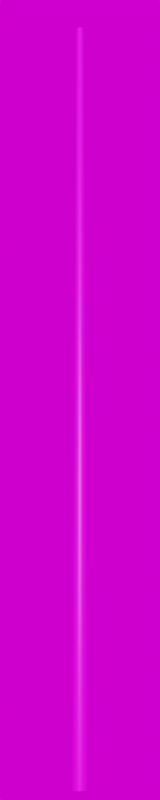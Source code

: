 # Source: Stahl_8500.blend  (saved by Blender 3.3.6; exported with 4.5.12 LTS)
import bpy
from mathutils import Matrix  # noqa: F401  (used for matrix-valued properties, if any)

bpy.ops.wm.read_factory_settings(use_empty=True)
scene = bpy.context.scene
scene.name = 'Scene'

# ---- collections
col_collection = bpy.data.collections.new('Collection'); scene.collection.children.link(col_collection)

# ---- images (referenced by path relative to the original .blend; pixels are not part of the script)
import os
ASSET_DIR = os.environ.get("B2B_ASSET_DIR", "")  # directory of the original .blend (textures are referenced by path, not embedded)
HERE = os.path.dirname(os.path.abspath(__file__))  # packed textures are extracted next to this script under _unpacked/

def load_image(name, relpath, width, height, colorspace="sRGB"):
    """Load a texture the original file referenced (path relative to the .blend, or extracted next to this script)."""
    p = next((c for c in (os.path.join(HERE, relpath), os.path.join(ASSET_DIR, relpath)) if relpath and os.path.exists(c)), "")
    if p:
        img = bpy.data.images.load(p, check_existing=True)
        img.name = name
    else:  # same state as the original file: an image datablock whose file is absent (Cycles renders it pink)
        img = bpy.data.images.new(name, width, height)
        img.source = "FILE"
        img.filepath = "//" + (relpath or name)
    img.colorspace_settings.name = colorspace
    return img
img_galvanized_metal_texture_seamless_hr_jpg_003 = load_image('galvanized-metal-texture-seamless-hr.jpg.003', 'galvanized-metal-texture-seamless-hr.jpg', 1024, 1024, 'sRGB')
img_kloofendal_48d_partly_cloudy_puresky_8k_hdr = load_image('kloofendal_48d_partly_cloudy_puresky_8k.hdr', 'kloofendal_48d_partly_cloudy_puresky_8k.hdr', 1024, 1024, 'Linear Rec.709')

# ---- materials (node trees are filled in below, after node groups)
mat_galvanized_metall_017 = bpy.data.materials.new('galvanized_metall.017')
mat_galvanized_metall_017.roughness = 0.5

# ---- material node trees
mat_galvanized_metall_017.use_nodes = True; mat_galvanized_metall_017.node_tree.nodes.clear()
_N = mat_galvanized_metall_017.node_tree.nodes; _L = mat_galvanized_metall_017.node_tree.links
n0 = _N.new('ShaderNodeBsdfPrincipled'); n0.name = 'Principled BSDF'; n0.location = (1200, 0)
n0.distribution = 'GGX'
n0.subsurface_method = 'RANDOM_WALK_SKIN'
n0.inputs[3].default_value = 1.45
n0.inputs[27].default_value = (0.0, 0.0, 0.0, 1.0)
n0.inputs[28].default_value = 1.0
n1 = _N.new('ShaderNodeOutputMaterial'); n1.name = 'Material Output'; n1.location = (1500, 0)
n2 = _N.new('ShaderNodeTexImage'); n2.name = 'Image Texture'; n2.location = (600, 0)
n2.image = img_galvanized_metal_texture_seamless_hr_jpg_003
_L.new(n2.outputs[0], n0.inputs[0])
_L.new(n0.outputs[0], n1.inputs[0])
n1.is_active_output = True

# ---- world
world_world = bpy.data.worlds.new('World'); scene.world = world_world
world_world.use_nodes = True; world_world.node_tree.nodes.clear()
_N = world_world.node_tree.nodes; _L = world_world.node_tree.links
n0 = _N.new('ShaderNodeOutputWorld'); n0.name = 'World Output'; n0.location = (300, 300)
n1 = _N.new('ShaderNodeBackground'); n1.name = 'Background'; n1.location = (10, 300)
n2 = _N.new('ShaderNodeTexEnvironment'); n2.name = 'Environment Texture'; n2.location = (-280, 280)
n2.image = img_kloofendal_48d_partly_cloudy_puresky_8k_hdr
_L.new(n1.outputs[0], n0.inputs[0])
_L.new(n2.outputs[0], n1.inputs[0])
n0.is_active_output = True
world_world.color = (0.05088, 0.05088, 0.05088)
world_world.use_sun_shadow = False
world_world.sun_shadow_jitter_overblur = 0.0

# ---- cameras
cam_camera = bpy.data.cameras.new('Camera')
cam_camera.lens = 100.0

# ---- meshes
me_mast_8_5m_metalogalva_001 = bpy.data.meshes.new('Mast_8,5m_Metalogalva.001')
me_mast_8_5m_metalogalva_001.from_pydata([(0.0, 0.0, 8.5), (0.0, 0.038, 8.5), (0.0, 0.0805, 0.0), (0.0, 0.0, 8.5), (-0.01454, 0.03511, 8.5), (-0.03081, 0.07437, 0.0), (0.0, 0.0, 8.5), (-0.02687, 0.02687, 8.5), (-0.05692, 0.05692, 0.0), (0.0, 0.0, 8.5), (-0.03511, 0.01454, 8.5), (-0.07437, 0.03081, 0.0), (0.0, 0.0, 8.5), (-0.038, 0.0, 8.5), (-0.0805, 0.0, 0.0), (0.0, 0.0, 8.5), (-0.03511, -0.01454, 8.5), (-0.07437, -0.03081, 0.0), (0.0, 0.0, 8.5), (-0.02687, -0.02687, 8.5), (-0.05692, -0.05692, 0.0), (0.0, 0.0, 8.5), (-0.01454, -0.03511, 8.5), (-0.03081, -0.07437, 0.0), (0.0, 0.0, 8.5), (0.0, -0.038, 8.5), (0.0, -0.0805, 0.0), (0.0, 0.0, 8.5), (0.01454, -0.03511, 8.5), (0.03081, -0.07437, 0.0), (0.0, 0.0, 8.5), (0.02687, -0.02687, 8.5), (0.05692, -0.05692, 0.0), (0.0, 0.0, 8.5), (0.03511, -0.01454, 8.5), (0.07437, -0.03081, 0.0), (0.0, 0.0, 8.5), (0.038, 0.0, 8.5), (0.0805, 0.0, 0.0), (0.0, 0.0, 8.5), (0.03511, 0.01454, 8.5), (0.07437, 0.03081, 0.0), (0.0, 0.0, 8.5), (0.02687, 0.02687, 8.5), (0.05692, 0.05692, 0.0), (0.0, 0.0, 8.5), (0.01454, 0.03511, 8.5), (0.03081, 0.07437, 0.0)], [], [(0, 4, 3), (3, 7, 6), (6, 10, 9), (9, 13, 12), (12, 16, 15), (15, 19, 18), (18, 22, 21), (21, 25, 24), (24, 28, 27), (27, 31, 30), (30, 34, 33), (33, 37, 36), (36, 40, 39), (39, 43, 42), (42, 46, 45), (45, 1, 0), (2, 4, 1), (4, 8, 7), (7, 11, 10), (11, 13, 10), (14, 16, 13), (17, 19, 16), (20, 22, 19), (23, 25, 22), (26, 28, 25), (28, 32, 31), (31, 35, 34), (35, 37, 34), (37, 41, 40), (41, 43, 40), (44, 46, 43), (47, 1, 46), (0, 1, 4), (3, 4, 7), (6, 7, 10), (9, 10, 13), (12, 13, 16), (15, 16, 19), (18, 19, 22), (21, 22, 25), (24, 25, 28), (27, 28, 31), (30, 31, 34), (33, 34, 37), (36, 37, 40), (39, 40, 43), (42, 43, 46), (45, 46, 1), (2, 5, 4), (4, 5, 8), (7, 8, 11), (11, 14, 13), (14, 17, 16), (17, 20, 19), (20, 23, 22), (23, 26, 25), (26, 29, 28), (28, 29, 32), (31, 32, 35), (35, 38, 37), (37, 38, 41), (41, 44, 43), (44, 47, 46), (47, 2, 1)])
me_mast_8_5m_metalogalva_001.polygons.foreach_set('use_smooth', [True] * 64)
_uv = me_mast_8_5m_metalogalva_001.uv_layers.new(name='UVMap')
_uv.uv.foreach_set('vector', [0.0, 17.78, 0.0625, 17.78, 0.0625, 17.78, 0.0625, 17.78, 0.125, 17.78, 0.125, 17.78, 0.125, 17.78, 0.1875, 17.78, 0.1875, 17.78, 0.1875, 17.78, 0.25, 17.78, 0.25, 17.78, 0.25, 17.78, 0.3125, 17.78, 0.3125, 17.78, 0.3125, 17.78, 0.375, 17.78, 0.375, 17.78, 0.375, 17.78, 0.4375, 17.78, 0.4375, 17.78, 0.4375, 17.78, 0.5, 17.78, 0.5, 17.78, 0.5, 17.78, 0.5625, 17.78, 0.5625, 17.78, 0.5625, 17.78, 0.625, 17.78, 0.625, 17.78, 0.625, 17.78, 0.6875, 17.78, 0.6875, 17.78, 0.6875, 17.78, 0.75, 17.78, 0.75, 17.78, 0.75, 17.78, 0.8125, 17.78, 0.8125, 17.78, 0.8125, 17.78, 0.875, 17.78, 0.875, 17.78, 0.875, 17.78, 0.9375, 17.78, 0.9375, 17.78, 0.9375, 17.78, 1.0, 17.78, 1.0, 17.78, 0.0, -9.277, 0.0625, 17.78, 0.0, 17.78, 0.0625, 17.78, 0.125, -9.277, 0.125, 17.78, 0.125, 17.78, 0.1875, -9.277, 0.1875, 17.78, 0.1875, -9.277, 0.25, 17.78, 0.1875, 17.78, 0.25, -9.277, 0.3125, 17.78, 0.25, 17.78, 0.3125, -9.277, 0.375, 17.78, 0.3125, 17.78, 0.375, -9.277, 0.4375, 17.78, 0.375, 17.78, 0.4375, -9.277, 0.5, 17.78, 0.4375, 17.78, 0.5, -9.277, 0.5625, 17.78, 0.5, 17.78, 0.5625, 17.78, 0.625, -9.277, 0.625, 17.78, 0.625, 17.78, 0.6875, -9.277, 0.6875, 17.78, 0.6875, -9.277, 0.75, 17.78, 0.6875, 17.78, 0.75, 17.78, 0.8125, -9.277, 0.8125, 17.78, 0.8125, -9.277, 0.875, 17.78, 0.8125, 17.78, 0.875, -9.277, 0.9375, 17.78, 0.875, 17.78, 0.9375, -9.277, 1.0, 17.78, 0.9375, 17.78, 0.0, 17.78, 0.0, 17.78, 0.0625, 17.78, 0.0625, 17.78, 0.0625, 17.78, 0.125, 17.78, 0.125, 17.78, 0.125, 17.78, 0.1875, 17.78, 0.1875, 17.78, 0.1875, 17.78, 0.25, 17.78, 0.25, 17.78, 0.25, 17.78, 0.3125, 17.78, 0.3125, 17.78, 0.3125, 17.78, 0.375, 17.78, 0.375, 17.78, 0.375, 17.78, 0.4375, 17.78, 0.4375, 17.78, 0.4375, 17.78, 0.5, 17.78, 0.5, 17.78, 0.5, 17.78, 0.5625, 17.78, 0.5625, 17.78, 0.5625, 17.78, 0.625, 17.78, 0.625, 17.78, 0.625, 17.78, 0.6875, 17.78, 0.6875, 17.78, 0.6875, 17.78, 0.75, 17.78, 0.75, 17.78, 0.75, 17.78, 0.8125, 17.78, 0.8125, 17.78, 0.8125, 17.78, 0.875, 17.78, 0.875, 17.78, 0.875, 17.78, 0.9375, 17.78, 0.9375, 17.78, 0.9375, 17.78, 1.0, 17.78, 0.0, -9.277, 0.0625, -9.277, 0.0625, 17.78, 0.0625, 17.78, 0.0625, -9.277, 0.125, -9.277, 0.125, 17.78, 0.125, -9.277, 0.1875, -9.277, 0.1875, -9.277, 0.25, -9.277, 0.25, 17.78, 0.25, -9.277, 0.3125, -9.277, 0.3125, 17.78, 0.3125, -9.277, 0.375, -9.277, 0.375, 17.78, 0.375, -9.277, 0.4375, -9.277, 0.4375, 17.78, 0.4375, -9.277, 0.5, -9.277, 0.5, 17.78, 0.5, -9.277, 0.5625, -9.277, 0.5625, 17.78, 0.5625, 17.78, 0.5625, -9.277, 0.625, -9.277, 0.625, 17.78, 0.625, -9.277, 0.6875, -9.277, 0.6875, -9.277, 0.75, -9.277, 0.75, 17.78, 0.75, 17.78, 0.75, -9.277, 0.8125, -9.277, 0.8125, -9.277, 0.875, -9.277, 0.875, 17.78, 0.875, -9.277, 0.9375, -9.277, 0.9375, 17.78, 0.9375, -9.277, 1.0, -9.277, 1.0, 17.78])
me_mast_8_5m_metalogalva_001.materials.append(mat_galvanized_metall_017)
me_mast_8_5m_metalogalva_001.update()
me_mast_8_5m_metalogalva_001.normals_split_custom_set([tuple(v) for v in zip(*[iter([5.243e-06, 0.0, 1.0, -0.2849, 0.6879, 0.6676, 0.0, 0.0, 1.0, 0.0, 0.0, 1.0, -0.5265, 0.5264, 0.6676, -2.996e-06, 0.0, 1.0, -2.996e-06, 0.0, 1.0, -0.6879, 0.2849, 0.6676, 0.0, 0.0, 1.0, 0.0, 0.0, 1.0, -0.7446, 1.439e-06, 0.6676, 0.0, 0.0, 1.0, 0.0, 0.0, 1.0, -0.6879, -0.2849, 0.6676, -2.996e-06, 0.0, 1.0, -2.996e-06, 0.0, 1.0, -0.5265, -0.5264, 0.6676, 0.0, 0.0, 1.0, 0.0, 0.0, 1.0, -0.2849, -0.6879, 0.6676, 5.243e-06, 0.0, 1.0, 5.243e-06, 0.0, 1.0, -1.262e-06, -0.7446, 0.6676, -5.243e-06, 0.0, 1.0, -5.243e-06, 0.0, 1.0, 0.2849, -0.6879, 0.6676, 0.0, 0.0, 1.0, 0.0, 0.0, 1.0, 0.5265, -0.5264, 0.6676, 2.996e-06, 0.0, 1.0, 2.996e-06, 0.0, 1.0, 0.6879, -0.2849, 0.6676, 0.0, 0.0, 1.0, 0.0, 0.0, 1.0, 0.7446, 0.0, 0.6676, 0.0, 0.0, 1.0, 0.0, 0.0, 1.0, 0.6879, 0.2849, 0.6676, 2.996e-06, 0.0, 1.0, 2.996e-06, 0.0, 1.0, 0.5265, 0.5264, 0.6676, 0.0, 0.0, 1.0, 0.0, 0.0, 1.0, 0.2849, 0.6879, 0.6676, -5.243e-06, 0.0, 1.0, -5.243e-06, 0.0, 1.0, 1.262e-06, 0.7446, 0.6676, 5.243e-06, 0.0, 1.0, -3.271e-06, 1.0, 0.005, -0.2849, 0.6879, 0.6676, 1.262e-06, 0.7446, 0.6676, -0.2849, 0.6879, 0.6676, -0.7071, 0.7071, 0.005, -0.5265, 0.5264, 0.6676, -0.5265, 0.5264, 0.6676, -0.9239, 0.3827, 0.005, -0.6879, 0.2849, 0.6676, -0.9239, 0.3827, 0.005, -0.7446, 1.439e-06, 0.6676, -0.6879, 0.2849, 0.6676, -1.0, -3.378e-06, 0.005, -0.6879, -0.2849, 0.6676, -0.7446, 1.439e-06, 0.6676, -0.9239, -0.3827, 0.005, -0.5265, -0.5264, 0.6676, -0.6879, -0.2849, 0.6676, -0.7071, -0.7071, 0.005, -0.2849, -0.6879, 0.6676, -0.5265, -0.5264, 0.6676, -0.3827, -0.9239, 0.005, -1.262e-06, -0.7446, 0.6676, -0.2849, -0.6879, 0.6676, 3.271e-06, -1.0, 0.005, 0.2849, -0.6879, 0.6676, -1.262e-06, -0.7446, 0.6676, 0.2849, -0.6879, 0.6676, 0.7071, -0.7071, 0.005, 0.5265, -0.5264, 0.6676, 0.5265, -0.5264, 0.6676, 0.9239, -0.3827, 0.005, 0.6879, -0.2849, 0.6676, 0.9239, -0.3827, 0.005, 0.7446, 0.0, 0.6676, 0.6879, -0.2849, 0.6676, 0.7446, 0.0, 0.6676, 0.9239, 0.3827, 0.005, 0.6879, 0.2849, 0.6676, 0.9239, 0.3827, 0.005, 0.5265, 0.5264, 0.6676, 0.6879, 0.2849, 0.6676, 0.7071, 0.7071, 0.005, 0.2849, 0.6879, 0.6676, 0.5265, 0.5264, 0.6676, 0.3827, 0.9239, 0.005, 1.262e-06, 0.7446, 0.6676, 0.2849, 0.6879, 0.6676, 5.243e-06, 0.0, 1.0, 1.262e-06, 0.7446, 0.6676, -0.2849, 0.6879, 0.6676, 0.0, 0.0, 1.0, -0.2849, 0.6879, 0.6676, -0.5265, 0.5264, 0.6676, -2.996e-06, 0.0, 1.0, -0.5265, 0.5264, 0.6676, -0.6879, 0.2849, 0.6676, 0.0, 0.0, 1.0, -0.6879, 0.2849, 0.6676, -0.7446, 1.439e-06, 0.6676, 0.0, 0.0, 1.0, -0.7446, 1.439e-06, 0.6676, -0.6879, -0.2849, 0.6676, -2.996e-06, 0.0, 1.0, -0.6879, -0.2849, 0.6676, -0.5265, -0.5264, 0.6676, 0.0, 0.0, 1.0, -0.5265, -0.5264, 0.6676, -0.2849, -0.6879, 0.6676, 5.243e-06, 0.0, 1.0, -0.2849, -0.6879, 0.6676, -1.262e-06, -0.7446, 0.6676, -5.243e-06, 0.0, 1.0, -1.262e-06, -0.7446, 0.6676, 0.2849, -0.6879, 0.6676, 0.0, 0.0, 1.0, 0.2849, -0.6879, 0.6676, 0.5265, -0.5264, 0.6676, 2.996e-06, 0.0, 1.0, 0.5265, -0.5264, 0.6676, 0.6879, -0.2849, 0.6676, 0.0, 0.0, 1.0, 0.6879, -0.2849, 0.6676, 0.7446, 0.0, 0.6676, 0.0, 0.0, 1.0, 0.7446, 0.0, 0.6676, 0.6879, 0.2849, 0.6676, 2.996e-06, 0.0, 1.0, 0.6879, 0.2849, 0.6676, 0.5265, 0.5264, 0.6676, 0.0, 0.0, 1.0, 0.5265, 0.5264, 0.6676, 0.2849, 0.6879, 0.6676, -5.243e-06, 0.0, 1.0, 0.2849, 0.6879, 0.6676, 1.262e-06, 0.7446, 0.6676, -3.271e-06, 1.0, 0.005, -0.3827, 0.9239, 0.005, -0.2849, 0.6879, 0.6676, -0.2849, 0.6879, 0.6676, -0.3827, 0.9239, 0.005, -0.7071, 0.7071, 0.005, -0.5265, 0.5264, 0.6676, -0.7071, 0.7071, 0.005, -0.9239, 0.3827, 0.005, -0.9239, 0.3827, 0.005, -1.0, -3.378e-06, 0.005, -0.7446, 1.439e-06, 0.6676, -1.0, -3.378e-06, 0.005, -0.9239, -0.3827, 0.005, -0.6879, -0.2849, 0.6676, -0.9239, -0.3827, 0.005, -0.7071, -0.7071, 0.005, -0.5265, -0.5264, 0.6676, -0.7071, -0.7071, 0.005, -0.3827, -0.9239, 0.005, -0.2849, -0.6879, 0.6676, -0.3827, -0.9239, 0.005, 3.271e-06, -1.0, 0.005, -1.262e-06, -0.7446, 0.6676, 3.271e-06, -1.0, 0.005, 0.3827, -0.9239, 0.005, 0.2849, -0.6879, 0.6676, 0.2849, -0.6879, 0.6676, 0.3827, -0.9239, 0.005, 0.7071, -0.7071, 0.005, 0.5265, -0.5264, 0.6676, 0.7071, -0.7071, 0.005, 0.9239, -0.3827, 0.005, 0.9239, -0.3827, 0.005, 1.0, 0.0, 0.005, 0.7446, 0.0, 0.6676, 0.7446, 0.0, 0.6676, 1.0, 0.0, 0.005, 0.9239, 0.3827, 0.005, 0.9239, 0.3827, 0.005, 0.7071, 0.7071, 0.005, 0.5265, 0.5264, 0.6676, 0.7071, 0.7071, 0.005, 0.3827, 0.9239, 0.005, 0.2849, 0.6879, 0.6676, 0.3827, 0.9239, 0.005, -3.271e-06, 1.0, 0.005, 1.262e-06, 0.7446, 0.6676])] * 3)])

# ---- objects
ob_camera = bpy.data.objects.new('Camera', cam_camera)
ob_mast_8_5m_metalogalva_001 = bpy.data.objects.new('Mast_8,5m_Metalogalva.001', me_mast_8_5m_metalogalva_001)

# ---- transforms, parenting, visibility, modifiers, constraints
ob_camera.location = (17.0, -17.0, 0.0)
ob_camera.rotation_euler = (1.745, 0.0, 0.7854)
ob_mast_8_5m_metalogalva_001.location = (0.0, 0.0, 0.0)

# ---- collection membership
col_collection.objects.link(ob_camera)
col_collection.objects.link(ob_mast_8_5m_metalogalva_001)

# ---- scene / render settings (as saved in the file)
scene.camera = ob_camera
scene.frame_start = 1; scene.frame_end = 250; scene.frame_set(1)
scene.render.engine = 'CYCLES'
scene.render.resolution_x = 100
scene.render.resolution_y = 500
scene.cycles.sampling_pattern = 'TABULATED_SOBOL'
scene.cycles.use_light_tree = False
scene.view_settings.view_transform = 'Filmic'
bpy.context.view_layer.update()

# ---- added for rendering (the .blend has no usable light): sun
light_auto_sun = bpy.data.lights.new('AutoSun', 'SUN')
light_auto_sun.energy = 3.0
light_auto_sun.angle = 0.0523599
ob_auto_sun = bpy.data.objects.new('AutoSun', light_auto_sun)
scene.collection.objects.link(ob_auto_sun)
ob_auto_sun.rotation_euler = (0.872665, 0.174533, 0.523599)
bpy.context.view_layer.update()
